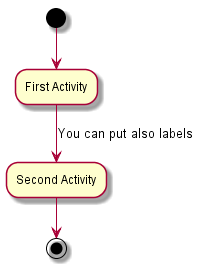

The diagram above was rendered by PlantUML. Its source (embedded in the PNG):
@startuml -->

(*) --> "First Activity"
-->[You can put also labels] "Second Activity"
--> (*)

@enduml